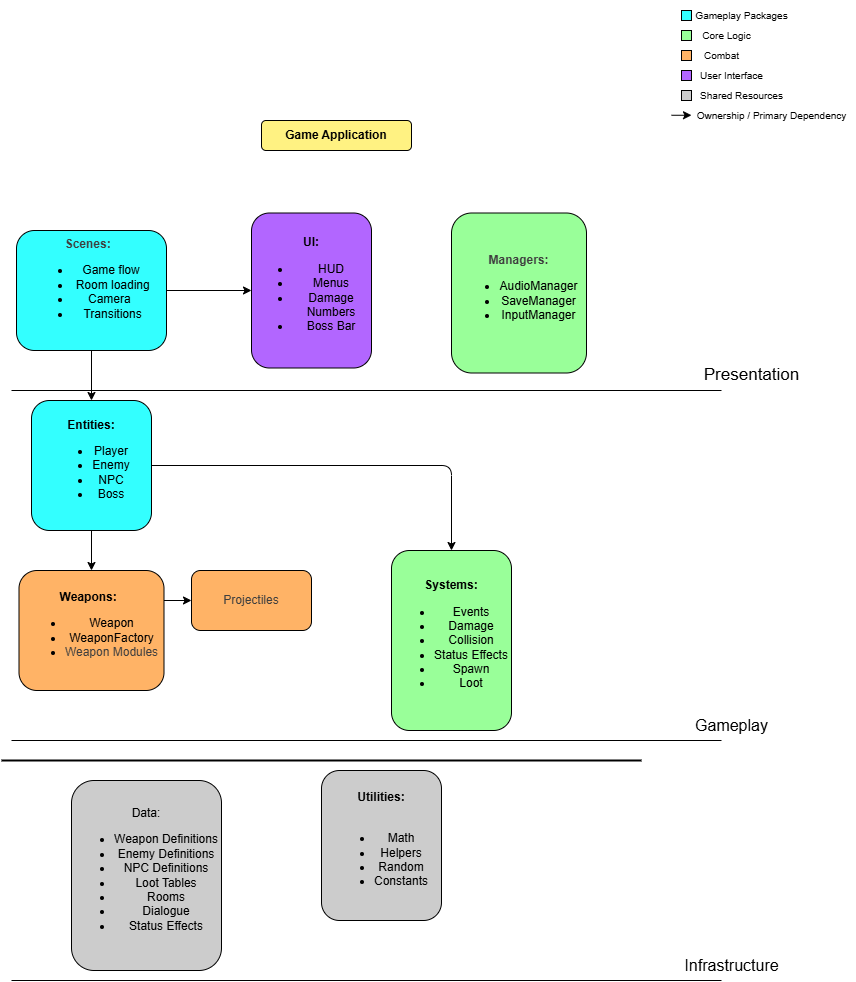

The diagram above was exported from draw.io. Its source (the exported page's mxGraphModel, read from the mxfile embedded in the PNG):
<mxGraphModel dx="1682" dy="612" grid="1" gridSize="10" guides="1" tooltips="1" connect="1" arrows="1" fold="1" page="1" pageScale="1" pageWidth="850" pageHeight="1100" math="0" shadow="0">
  <root>
    <mxCell id="0" />
    <mxCell id="1" parent="0" />
    <mxCell id="2" value="&lt;b&gt;Game Application&lt;/b&gt;" style="rounded=1;whiteSpace=wrap;html=1;fillColor=#FFF282;" parent="1" vertex="1">
      <mxGeometry x="260" y="120" width="150" height="30" as="geometry" />
    </mxCell>
    <mxCell id="22" style="edgeStyle=orthogonalEdgeStyle;html=1;exitX=0.5;exitY=1;exitDx=0;exitDy=0;" parent="1" source="3" target="7" edge="1">
      <mxGeometry relative="1" as="geometry" />
    </mxCell>
    <mxCell id="3" value="&lt;font style=&quot;color: rgb(0, 0, 0);&quot;&gt;&lt;b style=&quot;color: rgb(63, 63, 63);&quot;&gt;Scenes:&lt;/b&gt;&lt;span style=&quot;color: rgb(63, 63, 63);&quot;&gt;&amp;nbsp;&amp;nbsp;&lt;/span&gt;&lt;/font&gt;&lt;div&gt;&lt;ul&gt;&lt;li&gt;&lt;span style=&quot;color: rgb(63, 63, 63);&quot;&gt;&lt;font style=&quot;color: rgb(0, 0, 0);&quot;&gt;Game flow&lt;/font&gt;&lt;/span&gt;&lt;/li&gt;&lt;li&gt;&lt;span style=&quot;color: rgb(63, 63, 63);&quot;&gt;&lt;font style=&quot;color: rgb(0, 0, 0);&quot;&gt;&amp;nbsp;Room loading&lt;/font&gt;&lt;/span&gt;&lt;/li&gt;&lt;li&gt;&lt;span style=&quot;color: rgb(63, 63, 63);&quot;&gt;&lt;font style=&quot;color: rgb(0, 0, 0);&quot;&gt;Camera&amp;nbsp;&lt;/font&gt;&lt;/span&gt;&lt;/li&gt;&lt;li&gt;&lt;span style=&quot;color: rgb(63, 63, 63);&quot;&gt;&lt;font style=&quot;color: rgb(0, 0, 0);&quot;&gt;&amp;nbsp;Transitions&lt;/font&gt;&lt;/span&gt;&lt;/li&gt;&lt;/ul&gt;&lt;/div&gt;" style="rounded=1;whiteSpace=wrap;html=1;fillColor=#33FFFF;labelPosition=center;verticalLabelPosition=middle;align=center;verticalAlign=top;labelBackgroundColor=none;" parent="1" vertex="1">
      <mxGeometry x="15" y="230" width="150" height="120" as="geometry" />
    </mxCell>
    <mxCell id="4" value="&lt;span style=&quot;color: rgb(63, 63, 63); background-color: transparent;&quot;&gt;&lt;b&gt;Managers:&lt;/b&gt;&lt;/span&gt;&lt;br&gt;&lt;ul&gt;&lt;li&gt;AudioManager&lt;/li&gt;&lt;li&gt;SaveManager&lt;/li&gt;&lt;li&gt;InputManager&lt;/li&gt;&lt;/ul&gt;" style="rounded=1;whiteSpace=wrap;html=1;fillColor=#99FF99;" parent="1" vertex="1">
      <mxGeometry x="450" y="212.5" width="135" height="160" as="geometry" />
    </mxCell>
    <mxCell id="30" style="edgeStyle=none;html=1;exitX=0.5;exitY=0;exitDx=0;exitDy=0;entryX=0.5;entryY=0;entryDx=0;entryDy=0;" parent="1" source="5" target="5" edge="1">
      <mxGeometry relative="1" as="geometry">
        <mxPoint x="580" y="280" as="targetPoint" />
      </mxGeometry>
    </mxCell>
    <mxCell id="5" value="&lt;b&gt;UI:&lt;/b&gt;&lt;div&gt;&lt;ul&gt;&lt;li&gt;HUD&lt;/li&gt;&lt;li&gt;Menus&lt;/li&gt;&lt;li&gt;Damage Numbers&lt;/li&gt;&lt;li&gt;Boss Bar&lt;/li&gt;&lt;/ul&gt;&lt;/div&gt;" style="rounded=1;whiteSpace=wrap;html=1;fillColor=#B266FF;" parent="1" vertex="1">
      <mxGeometry x="250" y="212.5" width="120" height="155" as="geometry" />
    </mxCell>
    <mxCell id="24" style="edgeStyle=orthogonalEdgeStyle;html=1;exitX=0.5;exitY=1;exitDx=0;exitDy=0;entryX=0.5;entryY=0;entryDx=0;entryDy=0;" parent="1" source="7" target="9" edge="1">
      <mxGeometry relative="1" as="geometry" />
    </mxCell>
    <mxCell id="38" style="edgeStyle=orthogonalEdgeStyle;html=1;entryX=0.5;entryY=0;entryDx=0;entryDy=0;" parent="1" source="7" target="8" edge="1">
      <mxGeometry relative="1" as="geometry" />
    </mxCell>
    <mxCell id="7" value="&lt;b&gt;Entities:&lt;/b&gt;&lt;div&gt;&lt;ul&gt;&lt;li&gt;Player&lt;/li&gt;&lt;li&gt;Enemy&lt;/li&gt;&lt;li&gt;NPC&lt;/li&gt;&lt;li&gt;Boss&lt;/li&gt;&lt;/ul&gt;&lt;/div&gt;" style="rounded=1;whiteSpace=wrap;html=1;fillColor=#33FFFF;verticalAlign=middle;" parent="1" vertex="1">
      <mxGeometry x="30" y="400" width="120" height="130" as="geometry" />
    </mxCell>
    <mxCell id="8" value="&lt;b&gt;Systems:&lt;/b&gt;&lt;div&gt;&lt;ul&gt;&lt;li&gt;Events&lt;/li&gt;&lt;li&gt;Damage&lt;/li&gt;&lt;li&gt;Collision&lt;/li&gt;&lt;li&gt;Status Effects&lt;/li&gt;&lt;li&gt;Spawn&lt;/li&gt;&lt;li&gt;Loot&lt;/li&gt;&lt;/ul&gt;&lt;/div&gt;" style="rounded=1;whiteSpace=wrap;html=1;fillColor=#99FF99;" parent="1" vertex="1">
      <mxGeometry x="390" y="550" width="120" height="180" as="geometry" />
    </mxCell>
    <mxCell id="41" style="edgeStyle=orthogonalEdgeStyle;html=1;exitX=1;exitY=0.25;exitDx=0;exitDy=0;entryX=0;entryY=0.5;entryDx=0;entryDy=0;" parent="1" source="9" target="35" edge="1">
      <mxGeometry relative="1" as="geometry" />
    </mxCell>
    <mxCell id="9" value="&lt;b&gt;Weapons:&amp;nbsp;&lt;/b&gt;&amp;nbsp;&lt;div&gt;&lt;ul&gt;&lt;li&gt;Weapon&lt;/li&gt;&lt;li&gt;WeaponFactory&lt;/li&gt;&lt;li&gt;&lt;span style=&quot;color: rgb(63, 63, 63);&quot;&gt;Weapon Modules&lt;/span&gt;&lt;/li&gt;&lt;/ul&gt;&lt;/div&gt;" style="rounded=1;whiteSpace=wrap;html=1;fillColor=#FFB366;align=center;verticalAlign=middle;" parent="1" vertex="1">
      <mxGeometry x="17.5" y="570" width="145" height="120" as="geometry" />
    </mxCell>
    <mxCell id="11" value="Data:&lt;br&gt;&lt;ul&gt;&lt;li&gt;Weapon Definitions&lt;/li&gt;&lt;li&gt;Enemy Definitions&lt;/li&gt;&lt;li&gt;NPC Definitions&lt;/li&gt;&lt;li&gt;Loot Tables&lt;/li&gt;&lt;li&gt;Rooms&lt;/li&gt;&lt;li&gt;Dialogue&lt;/li&gt;&lt;li&gt;Status Effects&lt;/li&gt;&lt;/ul&gt;" style="rounded=1;whiteSpace=wrap;html=1;fillColor=#CCCCCC;" parent="1" vertex="1">
      <mxGeometry x="70" y="780" width="150" height="190" as="geometry" />
    </mxCell>
    <mxCell id="31" value="&lt;b&gt;Utilities:&lt;br&gt;&lt;/b&gt;&lt;br&gt;&lt;ul&gt;&lt;li&gt;Math&lt;/li&gt;&lt;li&gt;Helpers&lt;/li&gt;&lt;li&gt;Random&lt;/li&gt;&lt;li&gt;Constants&lt;/li&gt;&lt;/ul&gt;" style="rounded=1;whiteSpace=wrap;html=1;fillColor=#CCCCCC;" parent="1" vertex="1">
      <mxGeometry x="320" y="770" width="120" height="150" as="geometry" />
    </mxCell>
    <mxCell id="35" value="&lt;span style=&quot;background-color: transparent; color: rgb(63, 63, 63);&quot;&gt;Projectiles&lt;/span&gt;" style="rounded=1;whiteSpace=wrap;html=1;fillColor=#FFB366;" parent="1" vertex="1">
      <mxGeometry x="190" y="570" width="120" height="60" as="geometry" />
    </mxCell>
    <mxCell id="39" value="" style="endArrow=none;html=1;strokeWidth=2;" parent="1" edge="1">
      <mxGeometry width="50" height="50" relative="1" as="geometry">
        <mxPoint y="760" as="sourcePoint" />
        <mxPoint x="640" y="760" as="targetPoint" />
      </mxGeometry>
    </mxCell>
    <mxCell id="42" value="" style="endArrow=none;html=1;" parent="1" edge="1">
      <mxGeometry width="50" height="50" relative="1" as="geometry">
        <mxPoint x="10" y="390" as="sourcePoint" />
        <mxPoint x="720" y="390" as="targetPoint" />
      </mxGeometry>
    </mxCell>
    <mxCell id="43" value="" style="endArrow=none;html=1;" parent="1" edge="1">
      <mxGeometry width="50" height="50" relative="1" as="geometry">
        <mxPoint x="10" y="740" as="sourcePoint" />
        <mxPoint x="720" y="740" as="targetPoint" />
      </mxGeometry>
    </mxCell>
    <mxCell id="45" value="&lt;font style=&quot;font-size: 17px;&quot;&gt;Presentation&lt;/font&gt;" style="text;html=1;align=center;verticalAlign=middle;resizable=0;points=[];autosize=1;strokeColor=none;fillColor=none;" parent="1" vertex="1">
      <mxGeometry x="690" y="360" width="120" height="30" as="geometry" />
    </mxCell>
    <mxCell id="46" value="&lt;font style=&quot;font-size: 16px;&quot;&gt;Gameplay&lt;/font&gt;" style="text;html=1;align=center;verticalAlign=middle;resizable=0;points=[];autosize=1;strokeColor=none;fillColor=none;" parent="1" vertex="1">
      <mxGeometry x="680" y="710" width="100" height="30" as="geometry" />
    </mxCell>
    <mxCell id="47" value="" style="endArrow=none;html=1;" parent="1" edge="1">
      <mxGeometry width="50" height="50" relative="1" as="geometry">
        <mxPoint x="10" y="980" as="sourcePoint" />
        <mxPoint x="720" y="980" as="targetPoint" />
      </mxGeometry>
    </mxCell>
    <mxCell id="48" value="&lt;font style=&quot;font-size: 16px;&quot;&gt;Infrastructure&lt;/font&gt;" style="text;html=1;align=center;verticalAlign=middle;resizable=0;points=[];autosize=1;strokeColor=none;fillColor=none;" parent="1" vertex="1">
      <mxGeometry x="670" y="950" width="120" height="30" as="geometry" />
    </mxCell>
    <mxCell id="49" style="edgeStyle=none;html=1;exitX=1;exitY=0.5;exitDx=0;exitDy=0;" parent="1" source="3" target="5" edge="1">
      <mxGeometry relative="1" as="geometry" />
    </mxCell>
    <mxCell id="50" value="" style="whiteSpace=wrap;html=1;fillColor=#33FFFF;" parent="1" vertex="1">
      <mxGeometry x="680" y="10" width="10" height="10" as="geometry" />
    </mxCell>
    <mxCell id="51" value="" style="whiteSpace=wrap;html=1;fillColor=#99FF99;" parent="1" vertex="1">
      <mxGeometry x="680" y="30" width="10" height="10" as="geometry" />
    </mxCell>
    <mxCell id="52" value="" style="whiteSpace=wrap;html=1;fillColor=#FFB366;" parent="1" vertex="1">
      <mxGeometry x="680" y="50" width="10" height="10" as="geometry" />
    </mxCell>
    <mxCell id="53" value="&lt;font style=&quot;font-size: 10px;&quot;&gt;Gameplay Packages&lt;/font&gt;" style="text;html=1;align=center;verticalAlign=middle;resizable=0;points=[];autosize=1;strokeColor=none;fillColor=none;" parent="1" vertex="1">
      <mxGeometry x="680" width="120" height="30" as="geometry" />
    </mxCell>
    <mxCell id="54" value="&lt;font style=&quot;font-size: 10px;&quot;&gt;Core Logic&lt;/font&gt;" style="text;html=1;align=center;verticalAlign=middle;resizable=0;points=[];autosize=1;strokeColor=none;fillColor=none;" parent="1" vertex="1">
      <mxGeometry x="690" y="20" width="70" height="30" as="geometry" />
    </mxCell>
    <mxCell id="55" value="&lt;font style=&quot;font-size: 10px;&quot;&gt;Combat&lt;/font&gt;" style="text;html=1;align=center;verticalAlign=middle;resizable=0;points=[];autosize=1;strokeColor=none;fillColor=none;" parent="1" vertex="1">
      <mxGeometry x="690" y="40" width="60" height="30" as="geometry" />
    </mxCell>
    <mxCell id="56" value="" style="whiteSpace=wrap;html=1;fillColor=#B266FF;" parent="1" vertex="1">
      <mxGeometry x="680" y="70" width="10" height="10" as="geometry" />
    </mxCell>
    <mxCell id="57" value="" style="whiteSpace=wrap;html=1;fillColor=#CCCCCC;" parent="1" vertex="1">
      <mxGeometry x="680" y="90" width="10" height="10" as="geometry" />
    </mxCell>
    <mxCell id="58" value="&lt;font style=&quot;font-size: 10px;&quot;&gt;User Interface&lt;/font&gt;" style="text;html=1;align=center;verticalAlign=middle;resizable=0;points=[];autosize=1;strokeColor=none;fillColor=none;" parent="1" vertex="1">
      <mxGeometry x="685" y="60" width="90" height="30" as="geometry" />
    </mxCell>
    <mxCell id="59" value="&lt;font style=&quot;font-size: 10px;&quot;&gt;Shared Resources&lt;/font&gt;" style="text;html=1;align=center;verticalAlign=middle;resizable=0;points=[];autosize=1;strokeColor=none;fillColor=none;" parent="1" vertex="1">
      <mxGeometry x="685" y="80" width="110" height="30" as="geometry" />
    </mxCell>
    <mxCell id="60" value="" style="endArrow=classic;html=1;" parent="1" edge="1">
      <mxGeometry width="50" height="50" relative="1" as="geometry">
        <mxPoint x="670" y="114.76" as="sourcePoint" />
        <mxPoint x="690" y="114.76" as="targetPoint" />
      </mxGeometry>
    </mxCell>
    <mxCell id="61" value="&lt;font style=&quot;font-size: 10px;&quot;&gt;Ownership / Primary Dependency&lt;/font&gt;" style="text;html=1;align=center;verticalAlign=middle;resizable=0;points=[];autosize=1;strokeColor=none;fillColor=none;" parent="1" vertex="1">
      <mxGeometry x="685" y="100" width="170" height="30" as="geometry" />
    </mxCell>
  </root>
</mxGraphModel>